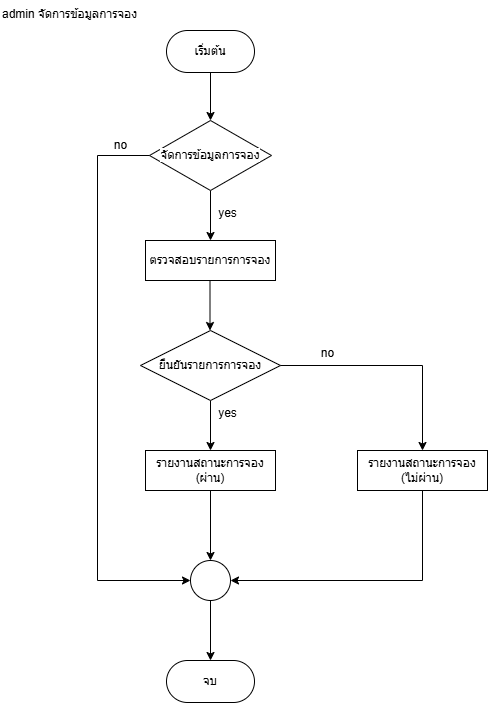

The diagram above was exported from draw.io. Its source (the exported page's mxGraphModel, read from the mxfile embedded in the PNG):
<mxGraphModel dx="1050" dy="557" grid="1" gridSize="10" guides="1" tooltips="1" connect="1" arrows="1" fold="1" page="1" pageScale="1" pageWidth="827" pageHeight="1169" math="0" shadow="0">
  <root>
    <mxCell id="0" />
    <mxCell id="1" parent="0" />
    <mxCell id="r-qvrWHiRKZXDaPY58lE-1" value="&lt;span style=&quot;color: rgb(0, 0, 0); font-family: Helvetica; font-size: 12px; font-style: normal; font-variant-ligatures: normal; font-variant-caps: normal; font-weight: 400; letter-spacing: normal; orphans: 2; text-align: center; text-indent: 0px; text-transform: none; widows: 2; word-spacing: 0px; -webkit-text-stroke-width: 0px; white-space: normal; background-color: rgb(255, 255, 255); text-decoration-thickness: initial; text-decoration-style: initial; text-decoration-color: initial; float: none; display: inline !important;&quot;&gt;admin จัดการข้อมูลการจอง&lt;/span&gt;" style="text;whiteSpace=wrap;html=1;" vertex="1" parent="1">
      <mxGeometry x="203" y="60" width="190" height="40" as="geometry" />
    </mxCell>
    <mxCell id="r-qvrWHiRKZXDaPY58lE-4" value="" style="edgeStyle=orthogonalEdgeStyle;rounded=0;orthogonalLoop=1;jettySize=auto;html=1;" edge="1" parent="1" source="r-qvrWHiRKZXDaPY58lE-2" target="r-qvrWHiRKZXDaPY58lE-3">
      <mxGeometry relative="1" as="geometry" />
    </mxCell>
    <mxCell id="r-qvrWHiRKZXDaPY58lE-2" value="เริ่มต้น" style="rounded=1;whiteSpace=wrap;html=1;arcSize=50;" vertex="1" parent="1">
      <mxGeometry x="369" y="90" width="88" height="42" as="geometry" />
    </mxCell>
    <mxCell id="r-qvrWHiRKZXDaPY58lE-7" value="" style="edgeStyle=orthogonalEdgeStyle;rounded=0;orthogonalLoop=1;jettySize=auto;html=1;" edge="1" parent="1" source="r-qvrWHiRKZXDaPY58lE-3" target="r-qvrWHiRKZXDaPY58lE-5">
      <mxGeometry relative="1" as="geometry" />
    </mxCell>
    <mxCell id="r-qvrWHiRKZXDaPY58lE-3" value="&lt;span style=&quot;background-color: rgb(255, 255, 255);&quot;&gt;จัดการข้อมูลการจอง&lt;/span&gt;" style="rhombus;whiteSpace=wrap;html=1;" vertex="1" parent="1">
      <mxGeometry x="352" y="180" width="122" height="70" as="geometry" />
    </mxCell>
    <mxCell id="r-qvrWHiRKZXDaPY58lE-9" value="" style="edgeStyle=orthogonalEdgeStyle;rounded=0;orthogonalLoop=1;jettySize=auto;html=1;" edge="1" parent="1" source="r-qvrWHiRKZXDaPY58lE-5">
      <mxGeometry relative="1" as="geometry">
        <mxPoint x="412.5" y="390" as="targetPoint" />
      </mxGeometry>
    </mxCell>
    <mxCell id="r-qvrWHiRKZXDaPY58lE-5" value="ตรวจสอบรายการการจอง" style="rounded=0;whiteSpace=wrap;html=1;" vertex="1" parent="1">
      <mxGeometry x="348" y="300" width="130" height="40" as="geometry" />
    </mxCell>
    <mxCell id="r-qvrWHiRKZXDaPY58lE-14" value="" style="edgeStyle=orthogonalEdgeStyle;rounded=0;orthogonalLoop=1;jettySize=auto;html=1;" edge="1" parent="1" source="r-qvrWHiRKZXDaPY58lE-12" target="r-qvrWHiRKZXDaPY58lE-13">
      <mxGeometry relative="1" as="geometry" />
    </mxCell>
    <mxCell id="r-qvrWHiRKZXDaPY58lE-12" value="ยืนยันรายการการจอง" style="rhombus;whiteSpace=wrap;html=1;" vertex="1" parent="1">
      <mxGeometry x="343" y="390" width="140" height="70" as="geometry" />
    </mxCell>
    <mxCell id="r-qvrWHiRKZXDaPY58lE-18" value="" style="edgeStyle=orthogonalEdgeStyle;rounded=0;orthogonalLoop=1;jettySize=auto;html=1;entryX=0.5;entryY=0;entryDx=0;entryDy=0;" edge="1" parent="1" source="r-qvrWHiRKZXDaPY58lE-13" target="r-qvrWHiRKZXDaPY58lE-23">
      <mxGeometry relative="1" as="geometry" />
    </mxCell>
    <mxCell id="r-qvrWHiRKZXDaPY58lE-13" value="รายงานสถานะการจอง (ผ่าน)" style="rounded=0;whiteSpace=wrap;html=1;" vertex="1" parent="1">
      <mxGeometry x="348" y="510" width="130" height="40" as="geometry" />
    </mxCell>
    <mxCell id="r-qvrWHiRKZXDaPY58lE-15" value="yes" style="text;html=1;align=center;verticalAlign=middle;resizable=0;points=[];autosize=1;strokeColor=none;fillColor=none;" vertex="1" parent="1">
      <mxGeometry x="410" y="458" width="40" height="30" as="geometry" />
    </mxCell>
    <mxCell id="r-qvrWHiRKZXDaPY58lE-16" value="yes" style="text;html=1;align=center;verticalAlign=middle;resizable=0;points=[];autosize=1;strokeColor=none;fillColor=none;" vertex="1" parent="1">
      <mxGeometry x="410" y="258" width="40" height="30" as="geometry" />
    </mxCell>
    <mxCell id="r-qvrWHiRKZXDaPY58lE-17" value="จบ" style="rounded=1;whiteSpace=wrap;html=1;arcSize=50;" vertex="1" parent="1">
      <mxGeometry x="369" y="720" width="88" height="42" as="geometry" />
    </mxCell>
    <mxCell id="r-qvrWHiRKZXDaPY58lE-19" value="รายงานสถานะการจอง (ไม่ผ่าน)" style="rounded=0;whiteSpace=wrap;html=1;" vertex="1" parent="1">
      <mxGeometry x="560" y="510" width="130" height="40" as="geometry" />
    </mxCell>
    <mxCell id="r-qvrWHiRKZXDaPY58lE-21" value="" style="endArrow=classic;html=1;rounded=0;exitX=1;exitY=0.5;exitDx=0;exitDy=0;entryX=0.5;entryY=0;entryDx=0;entryDy=0;" edge="1" parent="1" source="r-qvrWHiRKZXDaPY58lE-12" target="r-qvrWHiRKZXDaPY58lE-19">
      <mxGeometry width="50" height="50" relative="1" as="geometry">
        <mxPoint x="390" y="550" as="sourcePoint" />
        <mxPoint x="440" y="500" as="targetPoint" />
        <Array as="points">
          <mxPoint x="625" y="425" />
        </Array>
      </mxGeometry>
    </mxCell>
    <mxCell id="r-qvrWHiRKZXDaPY58lE-22" value="no" style="text;html=1;align=center;verticalAlign=middle;resizable=0;points=[];autosize=1;strokeColor=none;fillColor=none;" vertex="1" parent="1">
      <mxGeometry x="510" y="398" width="40" height="30" as="geometry" />
    </mxCell>
    <mxCell id="r-qvrWHiRKZXDaPY58lE-24" value="" style="edgeStyle=orthogonalEdgeStyle;rounded=0;orthogonalLoop=1;jettySize=auto;html=1;" edge="1" parent="1" source="r-qvrWHiRKZXDaPY58lE-23" target="r-qvrWHiRKZXDaPY58lE-17">
      <mxGeometry relative="1" as="geometry" />
    </mxCell>
    <mxCell id="r-qvrWHiRKZXDaPY58lE-23" value="" style="ellipse;whiteSpace=wrap;html=1;aspect=fixed;" vertex="1" parent="1">
      <mxGeometry x="393" y="620" width="40" height="40" as="geometry" />
    </mxCell>
    <mxCell id="r-qvrWHiRKZXDaPY58lE-25" value="" style="endArrow=classic;html=1;rounded=0;exitX=0.5;exitY=1;exitDx=0;exitDy=0;entryX=1;entryY=0.5;entryDx=0;entryDy=0;" edge="1" parent="1" source="r-qvrWHiRKZXDaPY58lE-19" target="r-qvrWHiRKZXDaPY58lE-23">
      <mxGeometry width="50" height="50" relative="1" as="geometry">
        <mxPoint x="390" y="650" as="sourcePoint" />
        <mxPoint x="440" y="600" as="targetPoint" />
        <Array as="points">
          <mxPoint x="625" y="640" />
        </Array>
      </mxGeometry>
    </mxCell>
    <mxCell id="r-qvrWHiRKZXDaPY58lE-26" value="" style="endArrow=classic;html=1;rounded=0;exitX=0;exitY=0.5;exitDx=0;exitDy=0;" edge="1" parent="1" source="r-qvrWHiRKZXDaPY58lE-3">
      <mxGeometry width="50" height="50" relative="1" as="geometry">
        <mxPoint x="390" y="350" as="sourcePoint" />
        <mxPoint x="393" y="640" as="targetPoint" />
        <Array as="points">
          <mxPoint x="300" y="215" />
          <mxPoint x="300" y="640" />
        </Array>
      </mxGeometry>
    </mxCell>
    <mxCell id="r-qvrWHiRKZXDaPY58lE-27" value="no" style="text;html=1;align=center;verticalAlign=middle;resizable=0;points=[];autosize=1;strokeColor=none;fillColor=none;" vertex="1" parent="1">
      <mxGeometry x="303" y="190" width="40" height="30" as="geometry" />
    </mxCell>
  </root>
</mxGraphModel>